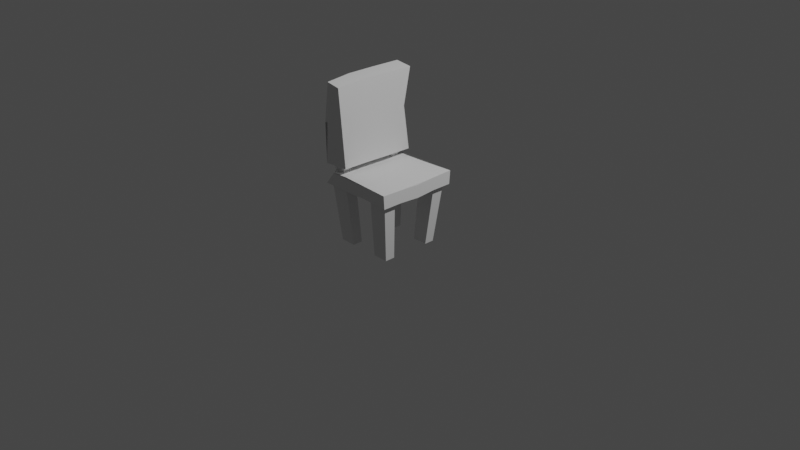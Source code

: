 # Source: chair.blend  (saved by Blender 3.5.10; exported with 4.5.12 LTS)
import bpy
from mathutils import Matrix  # noqa: F401  (used for matrix-valued properties, if any)

bpy.ops.wm.read_factory_settings(use_empty=True)
scene = bpy.context.scene
scene.name = 'Scene'

# ---- collections
col_collection = bpy.data.collections.new('Collection'); scene.collection.children.link(col_collection)

# ---- node groups
ng_auto_smooth = bpy.data.node_groups.new('Auto Smooth', 'GeometryNodeTree')
_s = ng_auto_smooth.interface.new_socket(name='Geometry', in_out='OUTPUT', socket_type='NodeSocketGeometry')
_s = ng_auto_smooth.interface.new_socket(name='Geometry', in_out='INPUT', socket_type='NodeSocketGeometry')
_s = ng_auto_smooth.interface.new_socket(name='Angle', in_out='INPUT', socket_type='NodeSocketFloat')
_s.subtype = 'ANGLE'
_s.min_value = 0.0
_s.max_value = 3.142
ng_auto_smooth.is_modifier = True
_N = ng_auto_smooth.nodes; _L = ng_auto_smooth.links
n0 = _N.new('NodeGroupOutput'); n0.name = 'Group Output'; n0.location = (480, -100)
n1 = _N.new('NodeGroupInput'); n1.name = 'Group Input'; n1.location = (-420, -300)
n2 = _N.new('NodeGroupInput'); n2.name = 'Group Input.001'; n2.location = (-60, -100)
n3 = _N.new('GeometryNodeSetShadeSmooth'); n3.name = 'Set Shade Smooth'; n3.location = (120, -100)
n3.domain = 'EDGE'
n4 = _N.new('GeometryNodeSetShadeSmooth'); n4.name = 'Set Shade Smooth.001'; n4.location = (300, -100)
n5 = _N.new('GeometryNodeInputMeshEdgeAngle'); n5.name = 'Edge Angle'; n5.location = (-420, -220)
n6 = _N.new('GeometryNodeInputEdgeSmooth'); n6.name = 'Is Edge Smooth'; n6.location = (-60, -160)
n7 = _N.new('GeometryNodeInputShadeSmooth'); n7.name = 'Is Face Smooth'; n7.location = (-240, -340)
n8 = _N.new('FunctionNodeBooleanMath'); n8.name = 'Boolean Math'; n8.location = (-60, -220)
n9 = _N.new('FunctionNodeCompare'); n9.name = 'Compare'; n9.location = (-240, -180)
n9.operation = 'LESS_EQUAL'
_L.new(n5.outputs[0], n9.inputs[0])
_L.new(n4.outputs[0], n0.inputs[0])
_L.new(n1.outputs[1], n9.inputs[1])
_L.new(n9.outputs[0], n8.inputs[0])
_L.new(n7.outputs[0], n8.inputs[1])
_L.new(n2.outputs[0], n3.inputs[0])
_L.new(n6.outputs[0], n3.inputs[1])
_L.new(n3.outputs[0], n4.inputs[0])
_L.new(n8.outputs[0], n3.inputs[2])
n0.is_active_output = True

# ---- world
world_world = bpy.data.worlds.new('World'); scene.world = world_world
world_world.use_nodes = True; world_world.node_tree.nodes.clear()
_N = world_world.node_tree.nodes; _L = world_world.node_tree.links
n0 = _N.new('ShaderNodeOutputWorld'); n0.name = 'World Output'; n0.location = (300, 300)
n1 = _N.new('ShaderNodeBackground'); n1.name = 'Background'; n1.location = (10, 300)
n1.inputs[0].default_value = (0.05088, 0.05088, 0.05088, 1.0)
_L.new(n1.outputs[0], n0.inputs[0])
n0.is_active_output = True
world_world.color = (0.05088, 0.05088, 0.05088)
world_world.use_sun_shadow = False
world_world.sun_shadow_jitter_overblur = 0.0

# ---- cameras
cam_camera = bpy.data.cameras.new('Camera')
cam_camera.clip_end = 100.0
cam_camera.ortho_scale = 7.314

# ---- lights
light_light = bpy.data.lights.new('Light', 'POINT')
light_light.transmission_factor = 0.0
light_light.energy = 1000.0
light_light.shadow_soft_size = 0.1
light_light.shadow_maximum_resolution = 0.006
light_light.use_absolute_resolution = True

# ---- meshes
me_cube_009 = bpy.data.meshes.new('Cube.009')
me_cube_009.from_pydata([(-0.8992, -0.8992, -1.0), (-0.8518, -0.8324, 1.0), (-0.8992, 0.8992, -1.0), (-0.8222, 0.8076, 1.0), (0.9049, -0.9214, -1.0), (1.0, -1.036, 1.0), (0.9049, 0.9213, -1.0), (1.0, 1.06, 1.0), (-0.8992, 0.6044, -1.0), (-1.0, 0.003634, -0.826), (-0.8992, -0.5972, -1.0), (-0.8518, -0.6042, 1.0), (-1.0, 0.003634, 1.0), (-0.8223, 0.6346, 1.0), (0.9049, -0.6119, -1.0), (1.0, 0.02983, -1.246), (0.9049, 0.6193, -1.0), (1.0, 0.5036, 0.91), (1.0, 0.003634, 0.7325), (1.0, -0.4964, 0.903), (0.4284, 0.9213, -1.0), (-0.4341, 0.8992, -1.0), (-0.547, 0.8321, 1.0), (0.3333, 1.0, 1.0), (-0.4341, -0.8992, -1.0), (0.4284, -0.9214, -1.0), (0.3333, -1.0, 1.0), (-0.6111, -0.8146, 1.0), (-0.547, 0.6356, 1.0), (-0.6111, -0.6239, 1.0), (0.4284, 0.6193, -1.0), (-0.4341, 0.6044, -1.0), (0.4284, -0.6119, -1.0), (-0.4341, -0.5972, -1.0), (-1.001, -0.4946, -1.071), (-1.0, -1.0, -1.0), (-0.3333, 1.0, -0.834), (-1.0, 1.0, -1.0), (1.008, 0.516, -1.0), (1.008, 1.025, -1.0), (0.3251, -1.025, -0.8004), (1.008, -1.025, -1.0), (-1.0, 0.5036, -1.0), (1.008, -0.5087, -1.0), (-0.3333, 0.5036, -1.0), (-0.3333, -0.4964, -1.0), (0.3251, 1.025, -1.0), (-0.3333, -1.0, -1.0), (0.3251, 0.516, -1.0), (0.3251, -0.5087, -1.0), (-0.7593, -0.5039, -9.998), (-0.7593, -0.759, -9.998), (-0.3666, 0.7595, -9.998), (-0.7593, 0.7595, -9.998), (0.7593, 0.5106, -9.998), (0.7593, 0.7595, -9.998), (0.3666, -0.759, -9.998), (0.7593, -0.759, -9.998), (-0.7593, 0.5106, -9.998), (0.7593, -0.5039, -9.998), (-0.3666, 0.5106, -9.998), (-0.3666, -0.5039, -9.998), (0.3666, 0.7595, -9.998), (-0.3666, -0.759, -9.998), (0.3666, 0.5106, -9.998), (0.3666, -0.5039, -9.998), (-0.9777, 0.4701, 1.0), (-0.9777, 0.9908, 1.0), (-0.3556, -0.9634, 1.0), (-0.7396, -0.9964, 1.0), (-0.9777, -0.4631, 0.8681), (-0.3556, 0.9587, 1.0), (-0.3556, 0.4701, 1.0), (-0.3556, -0.4631, 1.0), (-0.9128, 0.5909, 3.354), (-0.9128, 0.9128, 3.354), (-0.4206, -0.9128, 3.354), (-0.9128, -0.9128, 3.354), (-0.9128, -0.5836, 3.354), (-0.4206, 0.9128, 3.354), (-0.4206, 0.5909, 3.354), (-0.4206, -0.5836, 3.354), (-0.9429, -1.024, 2.178), (-0.8036, -1.051, 14.33), (-0.9317, 0.9949, 1.888), (-0.8346, 1.098, 14.48), (-0.3962, -0.9326, 2.051), (-0.3925, -1.098, 14.14), (-0.3758, 1.039, 1.888), (-0.3976, 1.095, 14.19), (-0.9468, -1.038, 8.251), (-0.9317, 1.046, 8.18), (-0.5194, 1.018, 8.244), (-0.3943, -1.015, 8.217), (-0.9354, 0.3217, 1.985), (-0.9392, -0.3514, 2.081), (-0.9125, -0.3352, 14.38), (-0.8877, 0.3812, 14.43), (-0.3967, -0.2756, 1.996), (-0.3748, 0.3815, 1.942), (-0.3959, 0.3636, 13.92), (-0.3942, -0.3672, 14.42)], [], [(10, 33, 61, 50), (11, 1, 77, 78), (13, 28, 80, 74), (33, 24, 63, 61), (68, 69, 35, 47, 40, 41, 5, 26), (23, 7, 39, 46, 36, 37, 67, 71), (19, 5, 41, 43, 15, 38, 39, 7, 17, 18), (31, 8, 58, 60), (101, 87, 93, 86, 98, 99, 88, 92, 89, 100), (30, 20, 62, 64), (66, 67, 37, 42, 9, 34, 35, 69, 70, 12), (10, 0, 35, 34), (21, 2, 37, 36), (16, 6, 39, 38), (25, 4, 41, 40), (2, 8, 42, 37), (4, 14, 43, 41), (8, 31, 44, 42), (33, 10, 34, 45), (6, 20, 46, 39), (0, 24, 47, 35), (30, 16, 38, 48), (14, 32, 49, 43), (31, 21, 36, 44), (20, 30, 48, 46), (24, 33, 45, 47), (32, 25, 40, 49), (65, 59, 57, 56), (62, 55, 54, 64), (53, 52, 60, 58), (50, 61, 63, 51), (0, 10, 50, 51), (25, 32, 65, 56), (20, 6, 55, 62), (2, 21, 52, 53), (24, 0, 51, 63), (6, 16, 54, 55), (16, 30, 64, 54), (4, 25, 56, 57), (32, 14, 59, 65), (8, 2, 53, 58), (21, 31, 60, 52), (14, 4, 57, 59), (13, 3, 67, 66), (27, 1, 69, 68), (1, 11, 70, 69), (3, 22, 71, 67), (28, 13, 66, 72), (11, 29, 73, 70), (22, 28, 72, 71), (29, 27, 68, 73), (81, 78, 77, 76), (79, 75, 74, 80), (3, 13, 74, 75), (27, 29, 81, 76), (29, 11, 78, 81), (22, 3, 75, 79), (1, 27, 76, 77), (28, 22, 79, 80), (96, 83, 87, 101, 100, 89, 85, 97), (48, 38, 15, 43, 49, 40, 47, 45, 34, 9, 42, 44, 36, 46), (95, 98, 86, 82), (97, 85, 91, 84, 94, 95, 82, 90, 83, 96), (93, 87, 83, 90, 82, 86), (84, 88, 99, 94), (94, 99, 98, 95), (73, 68, 26, 5, 19, 18, 17, 7, 23, 71, 72, 66, 12, 70), (91, 85, 89, 92, 88, 84)])
me_cube_009.polygons.foreach_set('use_smooth', [True] * 68)
_uv = me_cube_009.uv_layers.new(name='UVMap')
_uv.uv.foreach_set('vector', [0.1376, 0.6996, 0.1957, 0.6996, 0.1957, 0.6996, 0.1376, 0.6996, 0.8641, 0.698, 0.8641, 0.7391, 0.8641, 0.7391, 0.8641, 0.698, 0.8641, 0.5511, 0.8026, 0.5511, 0.8026, 0.5511, 0.8641, 0.5511, 0.1957, 0.6996, 0.1957, 0.7374, 0.1957, 0.7374, 0.1957, 0.6996, 0.625, 0.9167, 0.625, 1.0, 0.375, 1.0, 0.375, 0.9167, 0.375, 0.8333, 0.375, 0.75, 0.625, 0.75, 0.625, 0.8333, 0.625, 0.4167, 0.625, 0.5, 0.375, 0.5, 0.375, 0.4167, 0.375, 0.3333, 0.375, 0.25, 0.625, 0.25, 0.625, 0.3333, 0.625, 0.687, 0.625, 0.75, 0.375, 0.75, 0.375, 0.687, 0.375, 0.6245, 0.375, 0.562, 0.375, 0.5, 0.625, 0.5, 0.625, 0.562, 0.625, 0.6245, 0.1957, 0.5494, 0.1376, 0.5494, 0.1376, 0.5494, 0.1957, 0.5494, 0.625, 0.6667, 0.625, 0.75, 0.5, 0.75, 0.375, 0.75, 0.375, 0.6667, 0.375, 0.5833, 0.375, 0.5, 0.5, 0.5, 0.625, 0.5, 0.625, 0.5833, 0.3043, 0.5494, 0.3043, 0.5126, 0.3043, 0.5126, 0.3043, 0.5494, 0.625, 0.188, 0.625, 0.25, 0.375, 0.25, 0.375, 0.188, 0.375, 0.1255, 0.375, 0.06295, 0.375, 0.0, 0.625, 0.0, 0.625, 0.06295, 0.625, 0.1255, 0.1376, 0.6996, 0.1376, 0.7374, 0.125, 0.75, 0.125, 0.687, 0.1957, 0.5126, 0.1376, 0.5126, 0.125, 0.5, 0.2083, 0.5, 0.3624, 0.5494, 0.3624, 0.5126, 0.375, 0.5, 0.375, 0.562, 0.3043, 0.7374, 0.3624, 0.7374, 0.375, 0.75, 0.2917, 0.75, 0.1376, 0.5126, 0.1376, 0.5494, 0.125, 0.562, 0.125, 0.5, 0.3624, 0.7374, 0.3624, 0.6996, 0.375, 0.687, 0.375, 0.75, 0.1376, 0.5494, 0.1957, 0.5494, 0.2083, 0.562, 0.125, 0.562, 0.1957, 0.6996, 0.1376, 0.6996, 0.125, 0.687, 0.2083, 0.687, 0.3624, 0.5126, 0.3043, 0.5126, 0.2917, 0.5, 0.375, 0.5, 0.1376, 0.7374, 0.1957, 0.7374, 0.2083, 0.75, 0.125, 0.75, 0.3043, 0.5494, 0.3624, 0.5494, 0.375, 0.562, 0.2917, 0.562, 0.3624, 0.6996, 0.3043, 0.6996, 0.2917, 0.687, 0.375, 0.687, 0.1957, 0.5494, 0.1957, 0.5126, 0.2083, 0.5, 0.2083, 0.562, 0.3043, 0.5126, 0.3043, 0.5494, 0.2917, 0.562, 0.2917, 0.5, 0.1957, 0.7374, 0.1957, 0.6996, 0.2083, 0.687, 0.2083, 0.75, 0.3043, 0.6996, 0.3043, 0.7374, 0.2917, 0.75, 0.2917, 0.687, 0.3043, 0.6996, 0.3624, 0.6996, 0.3624, 0.7374, 0.3043, 0.7374, 0.3043, 0.5126, 0.3624, 0.5126, 0.3624, 0.5494, 0.3043, 0.5494, 0.1376, 0.5126, 0.1957, 0.5126, 0.1957, 0.5494, 0.1376, 0.5494, 0.1376, 0.6996, 0.1957, 0.6996, 0.1957, 0.7374, 0.1376, 0.7374, 0.1376, 0.7374, 0.1376, 0.6996, 0.1376, 0.6996, 0.1376, 0.7374, 0.3043, 0.7374, 0.3043, 0.6996, 0.3043, 0.6996, 0.3043, 0.7374, 0.3043, 0.5126, 0.3624, 0.5126, 0.3624, 0.5126, 0.3043, 0.5126, 0.1376, 0.5126, 0.1957, 0.5126, 0.1957, 0.5126, 0.1376, 0.5126, 0.1957, 0.7374, 0.1376, 0.7374, 0.1376, 0.7374, 0.1957, 0.7374, 0.3624, 0.5126, 0.3624, 0.5494, 0.3624, 0.5494, 0.3624, 0.5126, 0.3624, 0.5494, 0.3043, 0.5494, 0.3043, 0.5494, 0.3624, 0.5494, 0.3624, 0.7374, 0.3043, 0.7374, 0.3043, 0.7374, 0.3624, 0.7374, 0.3043, 0.6996, 0.3624, 0.6996, 0.3624, 0.6996, 0.3043, 0.6996, 0.1376, 0.5494, 0.1376, 0.5126, 0.1376, 0.5126, 0.1376, 0.5494, 0.1957, 0.5126, 0.1957, 0.5494, 0.1957, 0.5494, 0.1957, 0.5126, 0.3624, 0.6996, 0.3624, 0.7374, 0.3624, 0.7374, 0.3624, 0.6996, 0.8641, 0.5511, 0.8641, 0.5109, 0.875, 0.5, 0.875, 0.562, 0.8026, 0.7391, 0.8641, 0.7391, 0.875, 0.75, 0.7917, 0.75, 0.8641, 0.7391, 0.8641, 0.698, 0.875, 0.687, 0.875, 0.75, 0.8641, 0.5109, 0.8026, 0.5109, 0.7917, 0.5, 0.875, 0.5, 0.8026, 0.5511, 0.8641, 0.5511, 0.875, 0.562, 0.7917, 0.562, 0.8641, 0.698, 0.8026, 0.698, 0.7917, 0.687, 0.875, 0.687, 0.8026, 0.5109, 0.8026, 0.5511, 0.7917, 0.562, 0.7917, 0.5, 0.8026, 0.698, 0.8026, 0.7391, 0.7917, 0.75, 0.7917, 0.687, 0.8026, 0.698, 0.8641, 0.698, 0.8641, 0.7391, 0.8026, 0.7391, 0.8026, 0.5109, 0.8641, 0.5109, 0.8641, 0.5511, 0.8026, 0.5511, 0.8641, 0.5109, 0.8641, 0.5511, 0.8641, 0.5511, 0.8641, 0.5109, 0.8026, 0.7391, 0.8026, 0.698, 0.8026, 0.698, 0.8026, 0.7391, 0.8026, 0.698, 0.8641, 0.698, 0.8641, 0.698, 0.8026, 0.698, 0.8026, 0.5109, 0.8641, 0.5109, 0.8641, 0.5109, 0.8026, 0.5109, 0.8641, 0.7391, 0.8026, 0.7391, 0.8026, 0.7391, 0.8641, 0.7391, 0.8026, 0.5511, 0.8026, 0.5109, 0.8026, 0.5109, 0.8026, 0.5511, 0.875, 0.6667, 0.875, 0.75, 0.625, 0.75, 0.625, 0.6667, 0.625, 0.5833, 0.625, 0.5, 0.875, 0.5, 0.875, 0.5833, 0.2917, 0.562, 0.375, 0.562, 0.375, 0.6245, 0.375, 0.687, 0.2917, 0.687, 0.2917, 0.75, 0.2083, 0.75, 0.2083, 0.687, 0.125, 0.687, 0.125, 0.6245, 0.125, 0.562, 0.2083, 0.562, 0.2083, 0.5, 0.2917, 0.5, 0.125, 0.6667, 0.375, 0.6667, 0.375, 0.75, 0.125, 0.75, 0.625, 0.1667, 0.625, 0.25, 0.5, 0.25, 0.375, 0.25, 0.375, 0.1667, 0.375, 0.08332, 0.375, 0.0, 0.5, 0.0, 0.625, 0.0, 0.625, 0.08332, 0.5, 0.75, 0.625, 0.75, 0.625, 1.0, 0.5, 1.0, 0.375, 1.0, 0.375, 0.75, 0.125, 0.5, 0.375, 0.5, 0.375, 0.5833, 0.125, 0.5833, 0.125, 0.5833, 0.375, 0.5833, 0.375, 0.6667, 0.125, 0.6667, 0.7917, 0.687, 0.7917, 0.75, 0.7083, 0.75, 0.625, 0.75, 0.625, 0.687, 0.625, 0.6245, 0.625, 0.562, 0.625, 0.5, 0.7083, 0.5, 0.7917, 0.5, 0.7917, 0.562, 0.875, 0.562, 0.875, 0.6245, 0.875, 0.687, 0.5, 0.25, 0.625, 0.25, 0.625, 0.5, 0.5, 0.5, 0.375, 0.5, 0.375, 0.25])
me_cube_009.update()

# ---- objects
ob_light = bpy.data.objects.new('Light', light_light)
ob_camera = bpy.data.objects.new('Camera', cam_camera)
ob_chair = bpy.data.objects.new('chair', me_cube_009)

# ---- transforms, parenting, visibility, modifiers, constraints
ob_light.location = (4.076, 1.005, 5.904)
ob_light.rotation_euler = (0.6503, 0.05522, 1.866)
ob_light.lock_rotations_4d = False
ob_light.empty_display_type = 'ARROWS'
ob_light.color = (0.0, 0.0, 0.0, 0.0)
ob_light.lineart.crease_threshold = 0.0
ob_camera.location = (7.359, -6.926, 4.958)
ob_camera.rotation_euler = (1.109, 0.0, 0.8149)
ob_camera.lock_rotations_4d = False
ob_camera.empty_display_type = 'ARROWS'
ob_camera.color = (0.0, 0.0, 0.0, 0.0)
ob_camera.display_type = 'WIRE'
ob_camera.lineart.crease_threshold = 0.0
ob_chair.location = (-0.1852, 0.01215, 0.4001)
ob_chair.scale = (0.4331, 0.4331, 0.07153)
_m = ob_chair.modifiers.new('Auto Smooth', 'NODES')
_m.node_group = ng_auto_smooth
_gi = [s.identifier for s in ng_auto_smooth.interface.items_tree if s.item_type == 'SOCKET' and s.in_out == 'INPUT']
_m[_gi[1]] = 0.5236  # Angle

# ---- collection membership
col_collection.objects.link(ob_light)
col_collection.objects.link(ob_camera)
col_collection.objects.link(ob_chair)

# ---- scene / render settings (as saved in the file)
scene.camera = ob_camera
scene.frame_start = 1; scene.frame_end = 250; scene.frame_set(1)
scene.render.engine = 'BLENDER_EEVEE_NEXT'
scene.cycles.sampling_pattern = 'TABULATED_SOBOL'
scene.view_settings.view_transform = 'Filmic'
bpy.context.view_layer.update()
